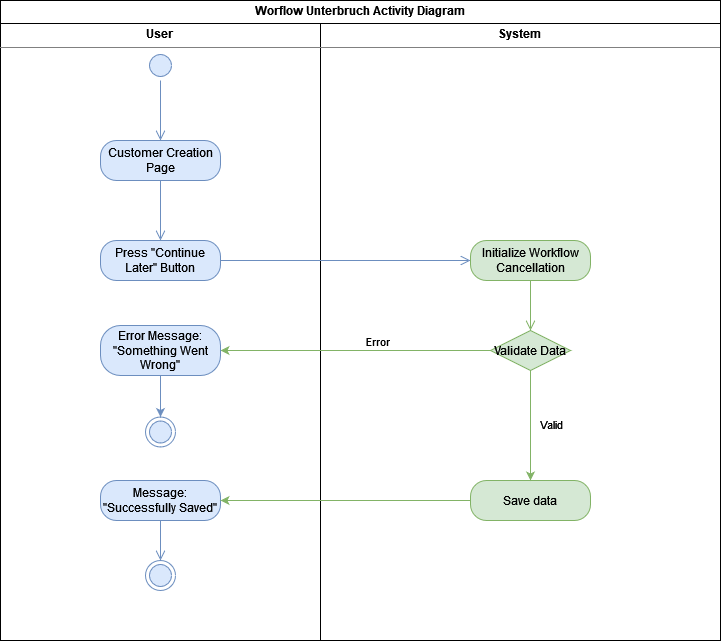

The diagram above was exported from draw.io. Its source (the exported page's mxGraphModel, read from the mxfile embedded in the PNG):
<mxGraphModel dx="2954" dy="1134" grid="1" gridSize="10" guides="1" tooltips="1" connect="1" arrows="1" fold="1" page="1" pageScale="1" pageWidth="850" pageHeight="1100" math="0" shadow="0">
  <root>
    <mxCell id="0" />
    <mxCell id="1" parent="0" />
    <mxCell id="XMBRj8RD8NJ92ZWPX3v4-1" value="&lt;p style=&quot;margin:0px;margin-top:4px;text-align:center;&quot;&gt;&lt;b&gt;Worflow Unterbruch Activity Diagram&lt;/b&gt;&lt;br&gt;&lt;/p&gt;&lt;hr size=&quot;1&quot;&gt;&lt;div style=&quot;height:2px;&quot;&gt;&lt;/div&gt;" style="verticalAlign=top;align=left;overflow=fill;html=1;whiteSpace=wrap;" parent="1" vertex="1">
      <mxGeometry x="80" y="80" width="720" height="640" as="geometry" />
    </mxCell>
    <mxCell id="XMBRj8RD8NJ92ZWPX3v4-2" value="&lt;p style=&quot;margin:0px;margin-top:4px;text-align:center;&quot;&gt;&lt;b&gt;User&lt;/b&gt;&lt;br&gt;&lt;/p&gt;&lt;hr size=&quot;1&quot;&gt;&lt;div style=&quot;height:2px;&quot;&gt;&lt;/div&gt;" style="verticalAlign=top;align=left;overflow=fill;html=1;whiteSpace=wrap;" parent="1" vertex="1">
      <mxGeometry x="80" y="103" width="320" height="617" as="geometry" />
    </mxCell>
    <mxCell id="XMBRj8RD8NJ92ZWPX3v4-3" value="&lt;p style=&quot;margin:0px;margin-top:4px;text-align:center;&quot;&gt;&lt;b&gt;System&lt;/b&gt;&lt;br&gt;&lt;/p&gt;&lt;hr size=&quot;1&quot;&gt;&lt;div style=&quot;height:2px;&quot;&gt;&lt;/div&gt;" style="verticalAlign=top;align=left;overflow=fill;html=1;whiteSpace=wrap;" parent="1" vertex="1">
      <mxGeometry x="400" y="103" width="400" height="617" as="geometry" />
    </mxCell>
    <mxCell id="XMBRj8RD8NJ92ZWPX3v4-4" value="" style="ellipse;html=1;shape=startState;fillColor=#dae8fc;strokeColor=#6c8ebf;" parent="1" vertex="1">
      <mxGeometry x="225" y="130" width="30" height="30" as="geometry" />
    </mxCell>
    <mxCell id="XMBRj8RD8NJ92ZWPX3v4-5" value="" style="edgeStyle=orthogonalEdgeStyle;html=1;verticalAlign=bottom;endArrow=open;endSize=8;strokeColor=#6c8ebf;rounded=0;fillColor=#dae8fc;" parent="1" source="XMBRj8RD8NJ92ZWPX3v4-4" edge="1">
      <mxGeometry relative="1" as="geometry">
        <mxPoint x="240" y="220" as="targetPoint" />
      </mxGeometry>
    </mxCell>
    <mxCell id="XMBRj8RD8NJ92ZWPX3v4-9" value="Customer Creation Page" style="rounded=1;whiteSpace=wrap;html=1;arcSize=40;fillColor=#dae8fc;strokeColor=#6c8ebf;" parent="1" vertex="1">
      <mxGeometry x="180" y="220" width="120" height="40" as="geometry" />
    </mxCell>
    <mxCell id="XMBRj8RD8NJ92ZWPX3v4-10" value="" style="edgeStyle=orthogonalEdgeStyle;html=1;verticalAlign=bottom;endArrow=open;endSize=8;strokeColor=#6c8ebf;rounded=0;fillColor=#dae8fc;" parent="1" source="XMBRj8RD8NJ92ZWPX3v4-9" edge="1">
      <mxGeometry relative="1" as="geometry">
        <mxPoint x="240" y="320" as="targetPoint" />
      </mxGeometry>
    </mxCell>
    <mxCell id="XMBRj8RD8NJ92ZWPX3v4-11" value="Press &quot;Continue Later&quot; Button" style="rounded=1;whiteSpace=wrap;html=1;arcSize=40;fillColor=#dae8fc;strokeColor=#6c8ebf;" parent="1" vertex="1">
      <mxGeometry x="180" y="320" width="120" height="40" as="geometry" />
    </mxCell>
    <mxCell id="XMBRj8RD8NJ92ZWPX3v4-12" value="" style="edgeStyle=orthogonalEdgeStyle;html=1;verticalAlign=bottom;endArrow=open;endSize=8;strokeColor=#6c8ebf;rounded=0;entryX=0;entryY=0.5;entryDx=0;entryDy=0;fillColor=#dae8fc;" parent="1" source="XMBRj8RD8NJ92ZWPX3v4-11" target="XMBRj8RD8NJ92ZWPX3v4-19" edge="1">
      <mxGeometry relative="1" as="geometry">
        <mxPoint x="240" y="420" as="targetPoint" />
      </mxGeometry>
    </mxCell>
    <mxCell id="XMBRj8RD8NJ92ZWPX3v4-18" value="" style="ellipse;html=1;shape=endState;fillColor=#dae8fc;strokeColor=#6c8ebf;" parent="1" vertex="1">
      <mxGeometry x="225" y="640" width="30" height="30" as="geometry" />
    </mxCell>
    <mxCell id="XMBRj8RD8NJ92ZWPX3v4-19" value="Initialize Workflow Cancellation" style="rounded=1;whiteSpace=wrap;html=1;arcSize=40;fillColor=#d5e8d4;strokeColor=#82b366;" parent="1" vertex="1">
      <mxGeometry x="550" y="320" width="120" height="40" as="geometry" />
    </mxCell>
    <mxCell id="XMBRj8RD8NJ92ZWPX3v4-21" value="Message: &quot;Successfully Saved&quot;" style="rounded=1;whiteSpace=wrap;html=1;arcSize=40;fillColor=#dae8fc;strokeColor=#6c8ebf;" parent="1" vertex="1">
      <mxGeometry x="180" y="560" width="120" height="40" as="geometry" />
    </mxCell>
    <mxCell id="XMBRj8RD8NJ92ZWPX3v4-22" value="" style="edgeStyle=orthogonalEdgeStyle;html=1;verticalAlign=bottom;endArrow=open;endSize=8;strokeColor=#6c8ebf;rounded=0;entryX=0.5;entryY=0;entryDx=0;entryDy=0;fillColor=#dae8fc;" parent="1" source="XMBRj8RD8NJ92ZWPX3v4-21" target="XMBRj8RD8NJ92ZWPX3v4-18" edge="1">
      <mxGeometry relative="1" as="geometry">
        <mxPoint x="240" y="720" as="targetPoint" />
      </mxGeometry>
    </mxCell>
    <mxCell id="XMBRj8RD8NJ92ZWPX3v4-24" value="" style="ellipse;html=1;shape=endState;fillColor=#dae8fc;strokeColor=#6c8ebf;" parent="1" vertex="1">
      <mxGeometry x="225" y="496.5" width="30" height="30" as="geometry" />
    </mxCell>
    <mxCell id="XMBRj8RD8NJ92ZWPX3v4-39" style="edgeStyle=orthogonalEdgeStyle;rounded=0;orthogonalLoop=1;jettySize=auto;html=1;entryX=1;entryY=0.5;entryDx=0;entryDy=0;fillColor=#d5e8d4;strokeColor=#82b366;" parent="1" source="XMBRj8RD8NJ92ZWPX3v4-28" target="XMBRj8RD8NJ92ZWPX3v4-21" edge="1">
      <mxGeometry relative="1" as="geometry" />
    </mxCell>
    <mxCell id="XMBRj8RD8NJ92ZWPX3v4-28" value="Save data" style="rounded=1;whiteSpace=wrap;html=1;arcSize=40;fillColor=#d5e8d4;strokeColor=#82b366;" parent="1" vertex="1">
      <mxGeometry x="550" y="560" width="120" height="40" as="geometry" />
    </mxCell>
    <mxCell id="XMBRj8RD8NJ92ZWPX3v4-32" value="" style="edgeStyle=orthogonalEdgeStyle;html=1;verticalAlign=bottom;endArrow=open;endSize=8;strokeColor=#82b366;rounded=0;fillColor=#d5e8d4;" parent="1" source="XMBRj8RD8NJ92ZWPX3v4-19" target="XMBRj8RD8NJ92ZWPX3v4-13" edge="1">
      <mxGeometry relative="1" as="geometry">
        <mxPoint x="610" y="530" as="targetPoint" />
        <mxPoint x="610" y="360" as="sourcePoint" />
      </mxGeometry>
    </mxCell>
    <mxCell id="XMBRj8RD8NJ92ZWPX3v4-35" style="edgeStyle=orthogonalEdgeStyle;rounded=0;orthogonalLoop=1;jettySize=auto;html=1;entryX=1;entryY=0.5;entryDx=0;entryDy=0;fillColor=#d5e8d4;strokeColor=#82b366;" parent="1" source="XMBRj8RD8NJ92ZWPX3v4-13" target="XMBRj8RD8NJ92ZWPX3v4-16" edge="1">
      <mxGeometry relative="1" as="geometry" />
    </mxCell>
    <mxCell id="XMBRj8RD8NJ92ZWPX3v4-36" value="Error" style="edgeLabel;html=1;align=center;verticalAlign=middle;resizable=0;points=[];" parent="XMBRj8RD8NJ92ZWPX3v4-35" vertex="1" connectable="0">
      <mxGeometry x="-0.1556" y="-1" relative="1" as="geometry">
        <mxPoint y="-9" as="offset" />
      </mxGeometry>
    </mxCell>
    <mxCell id="XMBRj8RD8NJ92ZWPX3v4-37" style="edgeStyle=orthogonalEdgeStyle;rounded=0;orthogonalLoop=1;jettySize=auto;html=1;fillColor=#d5e8d4;strokeColor=#82b366;" parent="1" source="XMBRj8RD8NJ92ZWPX3v4-13" target="XMBRj8RD8NJ92ZWPX3v4-28" edge="1">
      <mxGeometry relative="1" as="geometry" />
    </mxCell>
    <mxCell id="XMBRj8RD8NJ92ZWPX3v4-38" value="Valid" style="edgeLabel;html=1;align=center;verticalAlign=middle;resizable=0;points=[];" parent="XMBRj8RD8NJ92ZWPX3v4-37" vertex="1" connectable="0">
      <mxGeometry x="-0.0333" y="4" relative="1" as="geometry">
        <mxPoint x="16" as="offset" />
      </mxGeometry>
    </mxCell>
    <mxCell id="XMBRj8RD8NJ92ZWPX3v4-13" value="Validate Data" style="rhombus;whiteSpace=wrap;html=1;fillColor=#d5e8d4;strokeColor=#82b366;" parent="1" vertex="1">
      <mxGeometry x="570" y="410" width="80" height="40" as="geometry" />
    </mxCell>
    <mxCell id="XMBRj8RD8NJ92ZWPX3v4-34" style="edgeStyle=orthogonalEdgeStyle;rounded=0;orthogonalLoop=1;jettySize=auto;html=1;entryX=0.5;entryY=0;entryDx=0;entryDy=0;fillColor=#dae8fc;strokeColor=#6c8ebf;" parent="1" source="XMBRj8RD8NJ92ZWPX3v4-16" target="XMBRj8RD8NJ92ZWPX3v4-24" edge="1">
      <mxGeometry relative="1" as="geometry" />
    </mxCell>
    <mxCell id="XMBRj8RD8NJ92ZWPX3v4-16" value="Error Message: &quot;Something Went Wrong&quot;" style="rounded=1;whiteSpace=wrap;html=1;arcSize=40;fillColor=#dae8fc;strokeColor=#6c8ebf;" parent="1" vertex="1">
      <mxGeometry x="180" y="405" width="120" height="50" as="geometry" />
    </mxCell>
  </root>
</mxGraphModel>